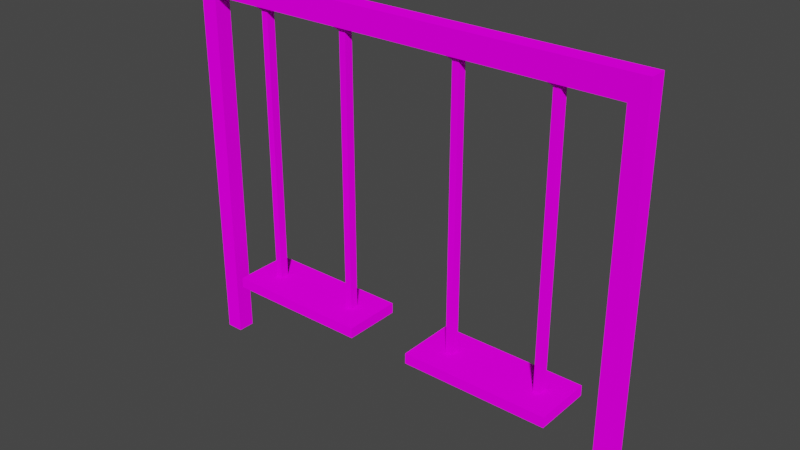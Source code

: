 # Source: swing.blend  (saved by Blender 2.92.15; exported with 4.5.12 LTS)
import bpy
from mathutils import Matrix  # noqa: F401  (used for matrix-valued properties, if any)

bpy.ops.wm.read_factory_settings(use_empty=True)
scene = bpy.context.scene
scene.name = 'Scene'

# ---- collections
col_collection = bpy.data.collections.new('Collection'); scene.collection.children.link(col_collection)

# ---- images (referenced by path relative to the original .blend; pixels are not part of the script)
import os
ASSET_DIR = os.environ.get("B2B_ASSET_DIR", "")  # directory of the original .blend (textures are referenced by path, not embedded)
HERE = os.path.dirname(os.path.abspath(__file__))  # packed textures are extracted next to this script under _unpacked/

def load_image(name, relpath, width, height, colorspace="sRGB"):
    """Load a texture the original file referenced (path relative to the .blend, or extracted next to this script)."""
    p = next((c for c in (os.path.join(HERE, relpath), os.path.join(ASSET_DIR, relpath)) if relpath and os.path.exists(c)), "")
    if p:
        img = bpy.data.images.load(p, check_existing=True)
        img.name = name
    else:  # same state as the original file: an image datablock whose file is absent (Cycles renders it pink)
        img = bpy.data.images.new(name, width, height)
        img.source = "FILE"
        img.filepath = "//" + (relpath or name)
    img.colorspace_settings.name = colorspace
    return img
img_rust_steel_png = load_image('rust_steel.png', 'rust_steel.png', 1024, 1024, 'sRGB')
img_gray_png = load_image('gray.png', 'gray.png', 1024, 1024, 'sRGB')
img_wood_jpg = load_image('wood.jpg', 'wood.jpg', 1024, 1024, 'sRGB')

# ---- materials (node trees are filled in below, after node groups)
mat_steel_rust = bpy.data.materials.new('steel rust')
mat_steel_rust.use_transparent_shadow = False
mat_gray = bpy.data.materials.new('gray')
mat_gray.use_transparent_shadow = False
mat_wood_001 = bpy.data.materials.new('wood.001')
mat_wood_001.use_transparent_shadow = False
mat_wood = bpy.data.materials.new('wood')
mat_wood.use_transparent_shadow = False

# ---- material node trees
mat_steel_rust.use_nodes = True; mat_steel_rust.node_tree.nodes.clear()
_N = mat_steel_rust.node_tree.nodes; _L = mat_steel_rust.node_tree.links
n0 = _N.new('ShaderNodeOutputMaterial'); n0.name = 'Material Output'; n0.location = (300, 300)
n1 = _N.new('ShaderNodeBsdfDiffuse'); n1.name = 'Diffuse BSDF'; n1.location = (10, 300)
n1.inputs[1].default_value = 0.5
n2 = _N.new('ShaderNodeTexImage'); n2.name = 'Image Texture'; n2.location = (-280, 280)
n2.image = img_rust_steel_png
_L.new(n1.outputs[0], n0.inputs[0])
_L.new(n2.outputs[0], n1.inputs[0])
n0.is_active_output = True
mat_gray.use_nodes = True; mat_gray.node_tree.nodes.clear()
_N = mat_gray.node_tree.nodes; _L = mat_gray.node_tree.links
n0 = _N.new('ShaderNodeOutputMaterial'); n0.name = 'Material Output'; n0.location = (300, 300)
n1 = _N.new('ShaderNodeBsdfDiffuse'); n1.name = 'Diffuse BSDF'; n1.location = (10, 300)
n1.inputs[1].default_value = 0.5
n2 = _N.new('ShaderNodeTexImage'); n2.name = 'Image Texture'; n2.location = (-280, 280)
n2.image = img_gray_png
_L.new(n1.outputs[0], n0.inputs[0])
_L.new(n2.outputs[0], n1.inputs[0])
n0.is_active_output = True
mat_wood_001.use_nodes = True; mat_wood_001.node_tree.nodes.clear()
_N = mat_wood_001.node_tree.nodes; _L = mat_wood_001.node_tree.links
n0 = _N.new('ShaderNodeOutputMaterial'); n0.name = 'Material Output'; n0.location = (300, 300)
n1 = _N.new('ShaderNodeBsdfDiffuse'); n1.name = 'Diffuse BSDF'; n1.location = (10, 300)
n1.inputs[1].default_value = 0.5
n2 = _N.new('ShaderNodeTexImage'); n2.name = 'Image Texture'; n2.location = (-280, 280)
n2.image = img_wood_jpg
_L.new(n1.outputs[0], n0.inputs[0])
_L.new(n2.outputs[0], n1.inputs[0])
n0.is_active_output = True
mat_wood.use_nodes = True; mat_wood.node_tree.nodes.clear()
_N = mat_wood.node_tree.nodes; _L = mat_wood.node_tree.links
n0 = _N.new('ShaderNodeOutputMaterial'); n0.name = 'Material Output'; n0.location = (300, 300)
n1 = _N.new('ShaderNodeBsdfDiffuse'); n1.name = 'Diffuse BSDF'; n1.location = (10, 300)
n1.inputs[1].default_value = 0.5
n2 = _N.new('ShaderNodeTexImage'); n2.name = 'Image Texture'; n2.location = (-280, 280)
n2.image = img_wood_jpg
_L.new(n1.outputs[0], n0.inputs[0])
_L.new(n2.outputs[0], n1.inputs[0])
n0.is_active_output = True

# ---- world
world_world = bpy.data.worlds.new('World'); scene.world = world_world
world_world.use_nodes = True; world_world.node_tree.nodes.clear()
_N = world_world.node_tree.nodes; _L = world_world.node_tree.links
n0 = _N.new('ShaderNodeOutputWorld'); n0.name = 'World Output'; n0.location = (300, 300)
n1 = _N.new('ShaderNodeBackground'); n1.name = 'Background'; n1.location = (10, 300)
n1.inputs[0].default_value = (0.05088, 0.05088, 0.05088, 1.0)
_L.new(n1.outputs[0], n0.inputs[0])
n0.is_active_output = True
world_world.color = (0.05088, 0.05088, 0.05088)
world_world.use_sun_shadow = False
world_world.sun_shadow_jitter_overblur = 0.0

# ---- meshes
me_cube_001 = bpy.data.meshes.new('Cube.001')
me_cube_001.from_pydata([(-1.0, -1.0, -1.0), (-1.0, -1.0, 1.0), (-1.0, 1.0, -1.0), (-1.0, 1.0, 1.0), (1.0, -1.0, -1.0), (1.0, -1.0, 1.0), (1.0, 1.0, -1.0), (1.0, 1.0, 1.0), (-52.5, -1.0, -1.0), (-52.5, -1.0, 1.0), (-52.5, 1.0, -1.0), (-52.5, 1.0, 1.0), (-50.5, -1.0, -1.0), (-50.5, -1.0, 1.0), (-50.5, 1.0, -1.0), (-50.5, 1.0, 1.0), (-1.0, -1.0, 43.57), (-1.0, 1.0, 43.57), (1.0, 1.0, 43.57), (1.0, -1.0, 43.57), (-52.5, -1.0, 43.57), (-52.5, 1.0, 43.57), (-50.5, 1.0, 43.57), (-50.5, -1.0, 43.57), (-50.5, 1.0, 22.29), (-50.5, -1.0, 22.29), (-52.5, -1.0, 22.29), (-52.5, 1.0, 22.29), (-50.5, 1.0, 32.93), (-52.5, -1.0, 32.93), (-50.5, -1.0, 32.93), (-52.5, 1.0, 32.93), (-50.5, 1.0, 38.25), (-52.5, -1.0, 38.25), (-50.5, -1.0, 38.25), (-52.5, 1.0, 38.25), (1.0, -1.0, 22.29), (-1.0, -1.0, 22.29), (-1.0, 1.0, 22.29), (1.0, 1.0, 22.29), (1.0, -1.0, 32.93), (-1.0, 1.0, 32.93), (-1.0, -1.0, 32.93), (1.0, 1.0, 32.93), (1.0, -1.0, 38.25), (-1.0, 1.0, 38.25), (-1.0, -1.0, 38.25), (1.0, 1.0, 38.25), (1.0, -1.0, 40.91), (-1.0, 1.0, 40.91), (-1.0, -1.0, 40.91), (1.0, 1.0, 40.91), (-50.5, 1.0, 40.91), (-52.5, -1.0, 40.91), (-50.5, -1.0, 40.91), (-52.5, 1.0, 40.91), (-25.75, 1.0, 40.91), (-25.75, 1.0, 43.57), (-25.75, -1.0, 43.57), (-25.75, -1.0, 40.91), (-38.13, -1.0, 43.57), (-38.13, -1.0, 40.91), (-38.13, 1.0, 40.91), (-38.13, 1.0, 43.57), (-13.38, 1.0, 40.91), (-13.38, 1.0, 43.57), (-13.38, -1.0, 43.57), (-13.38, -1.0, 40.91), (-44.31, -1.0, 43.57), (-44.31, -1.0, 40.91), (-44.31, 1.0, 40.91), (-44.31, 1.0, 43.57), (-7.188, 1.0, 40.91), (-7.188, 1.0, 43.57), (-7.188, -1.0, 43.57), (-7.188, -1.0, 40.91), (-10.28, -1.0, 43.57), (-10.28, -1.0, 40.91), (-10.28, 1.0, 40.91), (-10.28, 1.0, 43.57), (-41.22, 1.0, 40.91), (-41.22, 1.0, 43.57), (-41.22, -1.0, 43.57), (-41.22, -1.0, 40.91), (-42.77, -1.0, 43.57), (-42.77, -1.0, 40.91), (-42.77, 1.0, 40.91), (-42.77, 1.0, 43.57), (-8.734, 1.0, 40.91), (-8.734, 1.0, 43.57), (-8.734, -1.0, 43.57), (-8.734, -1.0, 40.91), (-19.56, -1.0, 43.57), (-19.56, -1.0, 40.91), (-19.56, 1.0, 40.91), (-19.56, 1.0, 43.57), (-16.47, 1.0, 40.91), (-16.47, 1.0, 43.57), (-16.47, -1.0, 43.57), (-16.47, -1.0, 40.91), (-18.02, -1.0, 43.57), (-18.02, -1.0, 40.91), (-18.02, 1.0, 40.91), (-18.02, 1.0, 43.57), (-31.94, 1.0, 40.91), (-31.94, 1.0, 43.57), (-31.94, -1.0, 43.57), (-31.94, -1.0, 40.91), (-35.03, -1.0, 43.57), (-35.03, -1.0, 40.91), (-35.03, 1.0, 40.91), (-35.03, 1.0, 43.57), (-33.48, 1.0, 40.91), (-33.48, 1.0, 43.57), (-33.48, -1.0, 43.57), (-33.48, -1.0, 40.91), (-43.15, -0.5, 40.47), (-43.93, -0.5, 40.47), (-43.93, 0.5, 40.47), (-8.348, 0.5, 40.47), (-7.574, 0.5, 40.47), (-7.574, -0.5, 40.47), (-43.15, 0.5, 40.47), (-8.348, -0.5, 40.47), (-18.4, -0.5, 40.47), (-19.18, -0.5, 40.47), (-19.18, 0.5, 40.47), (-18.4, 0.5, 40.47), (-33.1, 0.5, 40.47), (-32.32, 0.5, 40.47), (-32.32, -0.5, 40.47), (-33.1, -0.5, 40.47), (-43.15, -0.5, 7.782), (-43.93, -0.5, 7.782), (-43.93, 0.5, 7.782), (-8.348, 0.5, 7.782), (-7.574, 0.5, 7.782), (-7.574, -0.5, 7.782), (-43.15, 0.5, 7.782), (-8.348, -0.5, 7.782), (-18.4, -0.5, 7.782), (-19.18, -0.5, 7.782), (-19.18, 0.5, 7.782), (-18.4, 0.5, 7.782), (-33.1, 0.5, 7.782), (-32.32, 0.5, 7.782), (-32.32, -0.5, 7.782), (-33.1, -0.5, 7.782)], [], [(0, 1, 3, 2), (2, 3, 7, 6), (6, 7, 5, 4), (4, 5, 1, 0), (2, 6, 4, 0), (8, 9, 11, 10), (10, 11, 15, 14), (14, 15, 13, 12), (12, 13, 9, 8), (10, 14, 12, 8), (50, 48, 19, 16), (18, 17, 16, 19), (22, 21, 20, 23), (51, 49, 17, 18), (55, 53, 20, 21), (53, 54, 23, 20), (48, 51, 18, 19), (52, 55, 21, 22), (15, 11, 27, 24), (9, 13, 25, 26), (11, 9, 26, 27), (13, 15, 24, 25), (24, 27, 31, 28), (26, 25, 30, 29), (27, 26, 29, 31), (25, 24, 28, 30), (28, 31, 35, 32), (29, 30, 34, 33), (31, 29, 33, 35), (30, 28, 32, 34), (3, 1, 37, 38), (5, 7, 39, 36), (7, 3, 38, 39), (1, 5, 36, 37), (38, 37, 42, 41), (36, 39, 43, 40), (39, 38, 41, 43), (37, 36, 40, 42), (41, 42, 46, 45), (40, 43, 47, 44), (43, 41, 45, 47), (42, 40, 44, 46), (45, 46, 50, 49), (44, 47, 51, 48), (47, 45, 49, 51), (46, 44, 48, 50), (32, 35, 55, 52), (33, 34, 54, 53), (35, 33, 53, 55), (34, 32, 52, 54), (73, 17, 49, 72), (68, 71, 22, 23), (69, 54, 52, 70), (69, 68, 23, 54), (93, 92, 58, 59), (93, 59, 56, 94), (92, 95, 57, 58), (105, 57, 56, 104), (81, 63, 62, 80), (109, 108, 60, 61), (109, 61, 62, 110), (108, 111, 63, 60), (76, 79, 65, 66), (77, 67, 64, 78), (77, 76, 66, 67), (97, 65, 64, 96), (22, 71, 70, 52), (85, 84, 68, 69), (88, 72, 120, 119), (84, 87, 71, 68), (50, 16, 74, 75), (50, 75, 72, 49), (16, 17, 73, 74), (89, 73, 72, 88), (65, 79, 78, 64), (91, 90, 76, 77), (91, 77, 78, 88), (90, 89, 79, 76), (60, 63, 81, 82), (61, 83, 80, 62), (61, 60, 82, 83), (87, 81, 80, 86), (71, 87, 86, 70), (82, 81, 87, 84), (83, 85, 86, 80), (83, 82, 84, 85), (74, 73, 89, 90), (94, 102, 127, 126), (75, 74, 90, 91), (79, 89, 88, 78), (57, 95, 94, 56), (100, 103, 95, 92), (75, 91, 123, 121), (101, 100, 92, 93), (67, 66, 98, 99), (67, 99, 96, 64), (66, 65, 97, 98), (103, 97, 96, 102), (95, 103, 102, 94), (99, 98, 100, 101), (99, 101, 102, 96), (98, 97, 103, 100), (58, 57, 105, 106), (59, 107, 104, 56), (59, 58, 106, 107), (113, 105, 104, 112), (63, 111, 110, 62), (114, 113, 111, 108), (115, 109, 110, 112), (115, 114, 108, 109), (107, 106, 114, 115), (69, 70, 118, 117), (106, 105, 113, 114), (111, 113, 112, 110), (116, 117, 133, 132), (123, 119, 135, 139), (130, 131, 147, 146), (121, 123, 139, 137), (91, 88, 119, 123), (85, 69, 117, 116), (86, 85, 116, 122), (107, 115, 131, 130), (93, 94, 126, 125), (104, 107, 130, 129), (102, 101, 124, 127), (115, 112, 128, 131), (70, 86, 122, 118), (101, 93, 125, 124), (112, 104, 129, 128), (72, 75, 121, 120), (132, 133, 134, 138), (137, 139, 135, 136), (140, 141, 142, 143), (146, 147, 144, 145), (131, 128, 144, 147), (124, 125, 141, 140), (117, 118, 134, 133), (125, 126, 142, 141), (119, 120, 136, 135), (126, 127, 143, 142), (120, 121, 137, 136), (127, 124, 140, 143), (118, 122, 138, 134), (128, 129, 145, 144), (122, 116, 132, 138), (129, 130, 146, 145)])
me_cube_001.polygons.foreach_set('material_index', [0, 0, 0, 0, 0, 0, 0, 0, 0, 0, 0, 0, 0, 0, 0, 0, 0, 0, 0, 0, 0, 0, 0, 0, 0, 0, 0, 0, 0, 0, 0, 0, 0, 0, 0, 0, 0, 0, 0, 0, 0, 0, 0, 0, 0, 0, 0, 0, 0, 0, 0, 0, 0, 0, 0, 0, 0, 0, 0, 0, 0, 0, 0, 0, 0, 0, 0, 0, 0, 0, 0, 0, 0, 0, 0, 0, 0, 0, 0, 0, 0, 0, 0, 0, 0, 0, 0, 0, 0, 0, 0, 0, 0, 0, 0, 0, 0, 0, 0, 0, 0, 0, 0, 0, 0, 0, 0, 0, 0, 0, 0, 0, 0, 0, 1, 1, 1, 1, 0, 0, 0, 0, 0, 0, 0, 0, 0, 0, 0, 0, 0, 0, 0, 0, 1, 1, 1, 1, 1, 1, 1, 1, 1, 1, 1, 1])
_uv = me_cube_001.uv_layers.new(name='UVMap')
_uv.uv.foreach_set('vector', [0.1767, 0.01389, 0.1714, 0.04339, 0.1488, 0.03647, 0.1541, 0.006968, 0.1541, 0.006968, 0.1488, 0.03647, 0.1262, 0.02954, 0.1315, 4.404e-05, 1.872e-05, 1.0, 1.871e-05, 0.9551, 0.03437, 0.9551, 0.03437, 1.0, 0.09419, 0.03623, 0.1049, 0.0849, 0.06851, 0.09135, 0.06962, 0.05609, 0.1409, 0.948, 0.1677, 0.9651, 0.1454, 0.9999, 0.1187, 0.9709, 1.871e-05, 1.0, 1.871e-05, 0.9551, 0.03437, 0.9551, 0.03437, 1.0, 0.035, 0.9564, 0.035, 0.9107, 0.06993, 0.9107, 0.06993, 0.9564, 8.163e-05, 0.9252, 0.0287, 0.9252, 0.0287, 0.9625, 8.165e-05, 0.9625, 0.1751, 6.401e-05, 0.1751, 0.04557, 0.1402, 0.04557, 0.1402, 6.4e-05, 0.7522, 0.3868, 0.7423, 0.5801, 0.6, 0.617, 0.6099, 0.4237, 0.0381, 0.9626, 0.0381, 1.0, 1.979e-05, 1.0, 1.979e-05, 0.9626, 0.6665, 8.166e-05, 0.6665, 0.03746, 0.6379, 0.03746, 0.6379, 8.163e-05, 0.6665, 0.9625, 0.6665, 0.9999, 0.6379, 0.9999, 0.6379, 0.9625, 0.01726, 0.6198, 0.04173, 0.6358, 0.01481, 0.6662, 4.404e-05, 0.6487, 0.03437, 0.05971, 1.857e-05, 0.05971, 1.858e-05, 1.853e-05, 0.03437, 1.853e-05, 0.5998, 0.9999, 0.5998, 0.9625, 0.6379, 0.9625, 0.6379, 0.9999, 0.03437, 0.05971, 1.858e-05, 0.05971, 1.859e-05, 1.853e-05, 0.03437, 1.853e-05, 0.9626, 2.57e-05, 1.0, 2.57e-05, 1.0, 0.06498, 0.9626, 0.06498, 0.06993, 0.9107, 0.035, 0.9107, 0.035, 0.425, 0.06993, 0.425, 0.0287, 0.9999, 0.0287, 0.9625, 0.3333, 0.9625, 0.3333, 0.9999, 0.03437, 0.9551, 1.871e-05, 0.9551, 1.853e-05, 0.4776, 0.03437, 0.4776, 0.0287, 0.9625, 0.0287, 0.9252, 0.3333, 0.9252, 0.3333, 0.9625, 0.06993, 0.425, 0.035, 0.425, 0.035, 0.1822, 0.06993, 0.1822, 0.3333, 0.9999, 0.3333, 0.9625, 0.4856, 0.9625, 0.4856, 0.9999, 0.03437, 0.4776, 1.853e-05, 0.4776, 1.854e-05, 0.2388, 0.03437, 0.2388, 0.3333, 0.9625, 0.3333, 0.9252, 0.4856, 0.9252, 0.4856, 0.9625, 0.06993, 0.1822, 0.035, 0.1822, 0.035, 0.06077, 0.06993, 0.06077, 0.4856, 0.9999, 0.4856, 0.9625, 0.5617, 0.9625, 0.5617, 0.9999, 0.03437, 0.2388, 1.854e-05, 0.2388, 1.856e-05, 0.1194, 0.03437, 0.1194, 0.4856, 0.9625, 0.4856, 0.9252, 0.5617, 0.9252, 0.5617, 0.9625, 0.1488, 0.03647, 0.1714, 0.04339, 0.115, 0.3574, 0.09238, 0.3504, 0.03437, 0.9551, 1.871e-05, 0.9551, 1.853e-05, 0.4776, 0.03437, 0.4776, 0.1262, 0.02954, 0.1488, 0.03647, 0.09238, 0.3504, 0.06979, 0.3435, 0.1714, 0.04339, 0.194, 0.05031, 0.1376, 0.3643, 0.115, 0.3574, 0.09238, 0.3504, 0.115, 0.3574, 0.08678, 0.5143, 0.06424, 0.5075, 0.03437, 0.4776, 1.853e-05, 0.4776, 1.855e-05, 0.2388, 0.03437, 0.2388, 0.06979, 0.3435, 0.09238, 0.3504, 0.06424, 0.5075, 0.04158, 0.5005, 0.07016, 0.5734, 0.1053, 0.5734, 0.1053, 0.8171, 0.0702, 0.8171, 0.06424, 0.5075, 0.08678, 0.5143, 0.07323, 0.5928, 0.05072, 0.5878, 0.03437, 0.2388, 1.855e-05, 0.2388, 1.857e-05, 0.1194, 0.03437, 0.1194, 0.04158, 0.5005, 0.06424, 0.5075, 0.05072, 0.5878, 0.02712, 0.5794, 0.08678, 0.5143, 0.1093, 0.521, 0.09579, 0.5994, 0.07323, 0.5928, 0.05072, 0.5878, 0.07323, 0.5928, 0.07063, 0.6316, 0.04173, 0.6358, 0.03437, 0.1194, 1.857e-05, 0.1194, 1.858e-05, 0.05971, 0.03437, 0.05971, 0.02712, 0.5794, 0.05072, 0.5878, 0.04173, 0.6358, 0.01726, 0.6198, 0.0702, 0.939, 0.1053, 0.939, 0.1053, 0.9999, 0.0702, 0.9999, 0.06993, 0.06077, 0.035, 0.06077, 0.035, 5.824e-05, 0.06993, 5.824e-05, 0.5617, 0.9999, 0.5617, 0.9625, 0.5998, 0.9625, 0.5998, 0.9999, 0.03437, 0.1194, 1.856e-05, 0.1194, 1.857e-05, 0.05971, 0.03437, 0.05971, 0.5617, 0.9625, 0.5617, 0.9252, 0.5998, 0.9252, 0.5998, 0.9625, 0.05053, 0.7533, 0.01481, 0.6662, 0.04173, 0.6358, 0.07889, 0.7348, 0.6379, 0.8469, 0.6665, 0.8469, 0.6665, 0.9625, 0.6379, 0.9625, 1.719e-05, 0.1186, 1.713e-05, 1.725e-05, 0.02937, 1.713e-05, 0.02937, 0.1186, 0.5998, 0.8469, 0.6379, 0.8469, 0.6379, 0.9625, 0.5998, 0.9625, 0.5998, 0.3844, 0.6379, 0.3844, 0.6379, 0.5, 0.5998, 0.5, 0.1621, 0.8866, 0.194, 0.9686, 0.1737, 0.9821, 0.1418, 0.9, 0.6379, 0.3844, 0.6665, 0.3844, 0.6665, 0.5, 0.6379, 0.5, 0.6156, 0.06498, 0.5, 0.06498, 0.5, 2.57e-05, 0.6156, 2.57e-05, 0.7891, 0.06498, 0.7313, 0.06498, 0.7313, 2.57e-05, 0.7891, 2.57e-05, 0.5998, 0.6735, 0.6379, 0.6735, 0.6379, 0.7313, 0.5998, 0.7313, 1.721e-05, 0.2966, 1.719e-05, 0.2373, 0.02937, 0.2373, 0.02937, 0.2966, 0.6379, 0.6735, 0.6665, 0.6735, 0.6665, 0.7313, 0.6379, 0.7313, 0.6379, 0.2109, 0.6665, 0.2109, 0.6665, 0.2687, 0.6379, 0.2687, 0.1145, 0.7636, 0.1303, 0.8045, 0.11, 0.8179, 0.09419, 0.7767, 0.0381, 0.7891, 1.968e-05, 0.7891, 1.973e-05, 0.7313, 0.0381, 0.7313, 0.09886, 0.8769, 0.08292, 0.8359, 0.11, 0.8179, 0.1259, 0.8589, 0.9626, 0.06498, 0.8469, 0.06498, 0.8469, 2.57e-05, 0.9626, 2.57e-05, 0.5998, 0.818, 0.6379, 0.818, 0.6379, 0.8469, 0.5998, 0.8469, 0.08654, 0.7557, 0.07889, 0.7348, 0.07889, 0.7348, 0.08654, 0.7557, 0.6379, 0.818, 0.6665, 0.818, 0.6665, 0.8469, 0.6379, 0.8469, 0.0381, 0.9626, 1.979e-05, 0.9626, 1.973e-05, 0.8469, 0.0381, 0.8469, 0.07063, 0.6316, 0.099, 0.7227, 0.07889, 0.7348, 0.04173, 0.6358, 0.6379, 0.03746, 0.6665, 0.03746, 0.6665, 0.1531, 0.6379, 0.1531, 0.0587, 0.774, 0.05053, 0.7533, 0.07889, 0.7348, 0.08654, 0.7557, 0.08292, 0.8359, 0.06687, 0.7948, 0.09419, 0.7767, 0.11, 0.8179, 0.0381, 0.818, 1.97e-05, 0.818, 1.968e-05, 0.7891, 0.0381, 0.7891, 0.1067, 0.7431, 0.1145, 0.7636, 0.09419, 0.7767, 0.08654, 0.7557, 0.6379, 0.182, 0.6665, 0.182, 0.6665, 0.2109, 0.6379, 0.2109, 0.6379, 0.7313, 0.6665, 0.7313, 0.6665, 0.7891, 0.6379, 0.7891, 1.719e-05, 0.2373, 1.713e-05, 0.1779, 0.02937, 0.1779, 0.02937, 0.2373, 0.5998, 0.7313, 0.6379, 0.7313, 0.6379, 0.7891, 0.5998, 0.7891, 0.818, 0.06498, 0.7891, 0.06498, 0.7891, 2.57e-05, 0.818, 2.57e-05, 0.8469, 0.06498, 0.818, 0.06498, 0.818, 2.57e-05, 0.8469, 2.57e-05, 0.6379, 0.7891, 0.6665, 0.7891, 0.6665, 0.818, 0.6379, 0.818, 1.713e-05, 0.1779, 1.716e-05, 0.1483, 0.02937, 0.1483, 0.02937, 0.1779, 0.5998, 0.7891, 0.6379, 0.7891, 0.6379, 0.818, 0.5998, 0.818, 0.6379, 0.1531, 0.6665, 0.1531, 0.6665, 0.182, 0.6379, 0.182, 0.1418, 0.9, 0.1339, 0.8795, 0.1339, 0.8795, 0.1418, 0.9, 0.0381, 0.8469, 1.973e-05, 0.8469, 1.97e-05, 0.818, 0.0381, 0.818, 0.06687, 0.7948, 0.0587, 0.774, 0.08654, 0.7557, 0.09419, 0.7767, 0.1467, 1.0, 0.1148, 0.9179, 0.1418, 0.9, 0.1737, 0.9821, 0.6379, 0.3555, 0.6665, 0.3555, 0.6665, 0.3844, 0.6379, 0.3844, 0.0381, 0.8469, 0.0381, 0.818, 0.0381, 0.818, 0.0381, 0.8469, 0.5998, 0.3555, 0.6379, 0.3555, 0.6379, 0.3844, 0.5998, 0.3844, 0.5998, 0.2687, 0.6379, 0.2687, 0.6379, 0.3265, 0.5998, 0.3265, 0.1303, 0.8045, 0.1462, 0.8455, 0.1259, 0.8589, 0.11, 0.8179, 0.6379, 0.2687, 0.6665, 0.2687, 0.6665, 0.3265, 0.6379, 0.3265, 0.1068, 0.8974, 0.09886, 0.8769, 0.1259, 0.8589, 0.1339, 0.8795, 0.1148, 0.9179, 0.1068, 0.8974, 0.1339, 0.8795, 0.1418, 0.9, 0.5998, 0.3265, 0.6379, 0.3265, 0.6379, 0.3555, 0.5998, 0.3555, 0.1462, 0.8455, 0.1542, 0.8661, 0.1339, 0.8795, 0.1259, 0.8589, 0.6379, 0.3265, 0.6665, 0.3265, 0.6665, 0.3555, 0.6379, 0.3555, 0.6379, 0.5, 0.6665, 0.5, 0.6665, 0.6156, 0.6379, 0.6156, 1.725e-05, 0.4745, 1.722e-05, 0.3559, 0.02937, 0.3559, 0.02937, 0.4745, 0.5998, 0.5, 0.6379, 0.5, 0.6379, 0.6156, 0.5998, 0.6156, 0.6446, 0.06498, 0.6156, 0.06498, 0.6156, 2.57e-05, 0.6446, 2.57e-05, 0.7313, 0.06498, 0.6735, 0.06498, 0.6735, 2.57e-05, 0.7313, 2.57e-05, 0.6379, 0.6445, 0.6665, 0.6445, 0.6665, 0.6735, 0.6379, 0.6735, 1.721e-05, 0.3262, 1.721e-05, 0.2966, 0.02937, 0.2966, 0.02937, 0.3262, 0.5998, 0.6445, 0.6379, 0.6445, 0.6379, 0.6735, 0.5998, 0.6735, 0.5998, 0.6156, 0.6379, 0.6156, 0.6379, 0.6445, 0.5998, 0.6445, 1.719e-05, 0.1186, 0.02937, 0.1186, 0.02937, 0.1186, 1.719e-05, 0.1186, 0.6379, 0.6156, 0.6665, 0.6156, 0.6665, 0.6445, 0.6379, 0.6445, 0.6735, 0.06498, 0.6446, 0.06498, 0.6446, 2.57e-05, 0.6735, 2.57e-05, 0.5998, 0.818, 0.5998, 0.8469, 0.5998, 0.8469, 0.5998, 0.818, 0.1067, 0.7431, 0.08654, 0.7557, 0.08654, 0.7557, 0.1067, 0.7431, 0.5998, 0.6156, 0.5998, 0.6445, 0.5998, 0.6445, 0.5998, 0.6156, 0.0381, 0.8469, 0.0381, 0.818, 0.0381, 0.818, 0.0381, 0.8469, 0.1067, 0.7431, 0.08654, 0.7557, 0.08654, 0.7557, 0.1067, 0.7431, 0.5998, 0.818, 0.5998, 0.8469, 0.5998, 0.8469, 0.5998, 0.818, 0.02937, 0.1483, 1.716e-05, 0.1483, 1.716e-05, 0.1483, 0.02937, 0.1483, 0.5998, 0.6156, 0.5998, 0.6445, 0.5998, 0.6445, 0.5998, 0.6156, 0.1621, 0.8866, 0.1418, 0.9, 0.1418, 0.9, 0.1621, 0.8866, 0.02937, 0.3559, 1.722e-05, 0.3559, 1.722e-05, 0.3559, 0.02937, 0.3559, 0.1339, 0.8795, 0.1542, 0.8661, 0.1542, 0.8661, 0.1339, 0.8795, 1.721e-05, 0.3262, 0.02937, 0.3262, 0.02937, 0.3262, 1.721e-05, 0.3262, 0.8469, 2.57e-05, 0.818, 2.57e-05, 0.818, 2.57e-05, 0.8469, 2.57e-05, 0.5998, 0.3555, 0.5998, 0.3844, 0.5998, 0.3844, 0.5998, 0.3555, 0.6446, 2.57e-05, 0.6156, 2.57e-05, 0.6156, 2.57e-05, 0.6446, 2.57e-05, 0.07889, 0.7348, 0.099, 0.7227, 0.099, 0.7227, 0.07889, 0.7348, 1.716e-05, 0.1483, 1.719e-05, 0.1186, 0.02937, 0.1186, 0.02937, 0.1483, 0.099, 0.7227, 0.1067, 0.7431, 0.08654, 0.7557, 0.07889, 0.7348, 0.1542, 0.8661, 0.1621, 0.8866, 0.1418, 0.9, 0.1339, 0.8795, 1.722e-05, 0.3559, 1.721e-05, 0.3262, 0.02937, 0.3262, 0.02937, 0.3559, 1.721e-05, 0.3262, 0.02937, 0.3262, 0.02937, 0.3262, 1.721e-05, 0.3262, 0.5998, 0.3555, 0.5998, 0.3844, 0.5998, 0.3844, 0.5998, 0.3555, 1.719e-05, 0.1186, 0.02937, 0.1186, 0.02937, 0.1186, 1.719e-05, 0.1186, 0.1621, 0.8866, 0.1418, 0.9, 0.1418, 0.9, 0.1621, 0.8866, 0.08654, 0.7557, 0.07889, 0.7348, 0.07889, 0.7348, 0.08654, 0.7557, 0.1418, 0.9, 0.1339, 0.8795, 0.1339, 0.8795, 0.1418, 0.9, 0.07889, 0.7348, 0.099, 0.7227, 0.099, 0.7227, 0.07889, 0.7348, 0.1339, 0.8795, 0.1542, 0.8661, 0.1542, 0.8661, 0.1339, 0.8795, 0.8469, 2.57e-05, 0.818, 2.57e-05, 0.818, 2.57e-05, 0.8469, 2.57e-05, 0.6446, 2.57e-05, 0.6156, 2.57e-05, 0.6156, 2.57e-05, 0.6446, 2.57e-05, 0.02937, 0.1483, 1.716e-05, 0.1483, 1.716e-05, 0.1483, 0.02937, 0.1483, 0.02937, 0.3559, 1.722e-05, 0.3559, 1.722e-05, 0.3559, 0.02937, 0.3559])
me_cube_001.materials.append(mat_steel_rust)
me_cube_001.materials.append(mat_gray)
me_cube_001.use_remesh_fix_poles = True
me_cube_001.use_remesh_preserve_attributes = False
me_cube_001.use_mirror_vertex_groups = False
me_cube_001.update()
me_cube_003 = bpy.data.meshes.new('Cube.003')
me_cube_003.from_pydata([(-1.0, -1.0, -1.0), (-1.0, -1.0, 1.0), (-1.0, 1.0, -1.0), (-1.0, 1.0, 1.0), (1.0, -1.0, -1.0), (1.0, -1.0, 1.0), (1.0, 1.0, -1.0), (1.0, 1.0, 1.0)], [], [(0, 1, 3, 2), (2, 3, 7, 6), (6, 7, 5, 4), (4, 5, 1, 0), (2, 6, 4, 0), (7, 3, 1, 5)])
_uv = me_cube_003.uv_layers.new(name='UVMap')
_uv.uv.foreach_set('vector', [0.375, 0.0, 0.625, 0.0, 0.625, 0.25, 0.375, 0.25, 0.375, 0.25, 0.625, 0.25, 0.625, 0.5, 0.375, 0.5, 0.375, 0.5, 0.625, 0.5, 0.625, 0.75, 0.375, 0.75, 0.375, 0.75, 0.625, 0.75, 0.625, 1.0, 0.375, 1.0, 0.125, 0.5, 0.375, 0.5, 0.375, 0.75, 0.125, 0.75, 0.625, 0.5, 0.875, 0.5, 0.875, 0.75, 0.625, 0.75])
me_cube_003.materials.append(mat_wood_001)
me_cube_003.use_remesh_fix_poles = True
me_cube_003.use_remesh_preserve_attributes = False
me_cube_003.use_mirror_vertex_groups = False
me_cube_003.update()
me_cube_004 = bpy.data.meshes.new('Cube.004')
me_cube_004.from_pydata([(-1.0, -1.0, -1.0), (-1.0, -1.0, 1.0), (-1.0, 1.0, -1.0), (-1.0, 1.0, 1.0), (1.0, -1.0, -1.0), (1.0, -1.0, 1.0), (1.0, 1.0, -1.0), (1.0, 1.0, 1.0)], [], [(0, 1, 3, 2), (2, 3, 7, 6), (6, 7, 5, 4), (4, 5, 1, 0), (2, 6, 4, 0), (7, 3, 1, 5)])
_uv = me_cube_004.uv_layers.new(name='UVMap')
_uv.uv.foreach_set('vector', [0.375, 0.0, 0.625, 0.0, 0.625, 0.25, 0.375, 0.25, 0.375, 0.25, 0.625, 0.25, 0.625, 0.5, 0.375, 0.5, 0.375, 0.5, 0.625, 0.5, 0.625, 0.75, 0.375, 0.75, 0.375, 0.75, 0.625, 0.75, 0.625, 1.0, 0.375, 1.0, 0.125, 0.5, 0.375, 0.5, 0.375, 0.75, 0.125, 0.75, 0.625, 0.5, 0.875, 0.5, 0.875, 0.75, 0.625, 0.75])
me_cube_004.materials.append(mat_wood)
me_cube_004.use_remesh_fix_poles = True
me_cube_004.use_remesh_preserve_attributes = False
me_cube_004.use_mirror_vertex_groups = False
me_cube_004.update()

# ---- objects
ob_cube_001 = bpy.data.objects.new('Cube.001', me_cube_001)
ob_cube = bpy.data.objects.new('Cube', me_cube_003)
ob_cube_002 = bpy.data.objects.new('Cube.002', me_cube_004)

# ---- transforms, parenting, visibility, modifiers, constraints
ob_cube_001.location = (3.027, 0.0, 0.0)
ob_cube_001.scale = (0.1175, 0.1175, 0.1175)
ob_cube_001.lineart.crease_threshold = 0.0
ob_cube.location = (-1.459, 0.0, 0.9691)
ob_cube.scale = (1.0, 0.401, 0.07091)
ob_cube.lineart.crease_threshold = 0.0
ob_cube_002.location = (1.418, 0.0, 0.9691)
ob_cube_002.scale = (1.0, 0.401, 0.07091)
ob_cube_002.lineart.crease_threshold = 0.0

# ---- collection membership
col_collection.objects.link(ob_cube_001)
col_collection.objects.link(ob_cube)
col_collection.objects.link(ob_cube_002)

# ---- scene / render settings (as saved in the file)
scene.frame_start = 1; scene.frame_end = 250; scene.frame_set(1)
scene.render.engine = 'BLENDER_EEVEE_NEXT'
scene.cycles.use_denoising = False
scene.cycles.samples = 128
scene.cycles.sampling_pattern = 'TABULATED_SOBOL'
scene.cycles.use_adaptive_sampling = False
scene.cycles.use_light_tree = False
scene.view_settings.view_transform = 'Filmic'
bpy.context.view_layer.update()

# ---- added for rendering (the .blend has no active camera and no usable light): camera, sun
cam_auto = bpy.data.cameras.new('AutoCamera')
cam_auto.lens = 50.0
cam_auto.sensor_width = 36.0
cam_auto.clip_end = 1000.0
ob_auto_camera = bpy.data.objects.new('AutoCamera', cam_auto)
scene.collection.objects.link(ob_auto_camera)
ob_auto_camera.location = (7.60741, -9.12638, 8.58502)
ob_auto_camera.rotation_euler = (1.09748, -7.21219e-08, 0.694738)
scene.camera = ob_auto_camera
light_auto_sun = bpy.data.lights.new('AutoSun', 'SUN')
light_auto_sun.energy = 3.0
light_auto_sun.angle = 0.0523599
ob_auto_sun = bpy.data.objects.new('AutoSun', light_auto_sun)
scene.collection.objects.link(ob_auto_sun)
ob_auto_sun.rotation_euler = (0.872665, 0.174533, 0.523599)
bpy.context.view_layer.update()
